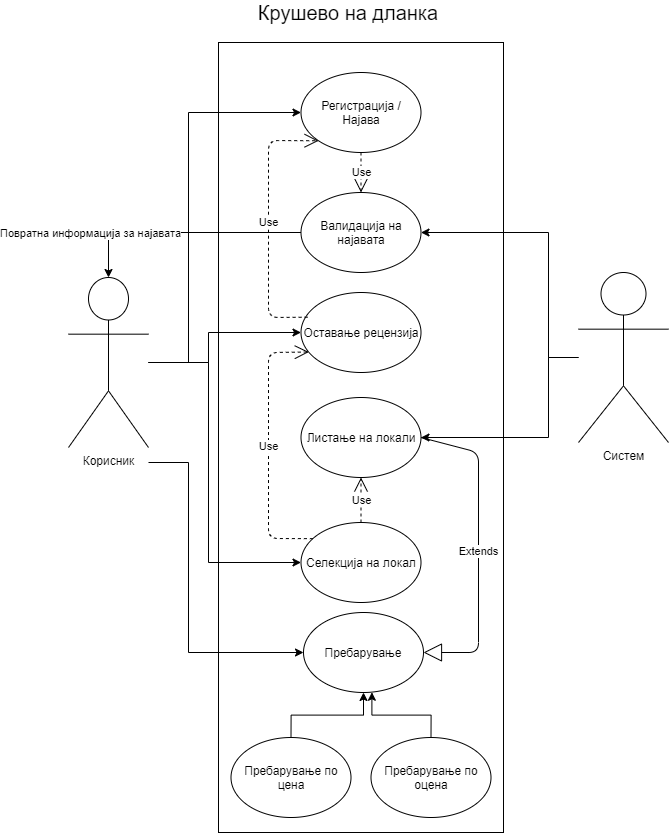

The diagram above was exported from draw.io. Its source (the exported page's mxGraphModel, read from the mxfile embedded in the PNG):
<mxGraphModel dx="2076" dy="1160" grid="1" gridSize="10" guides="1" tooltips="1" connect="1" arrows="1" fold="1" page="1" pageScale="1" pageWidth="850" pageHeight="1100" math="0" shadow="0">
  <root>
    <mxCell id="0" />
    <mxCell id="1" parent="0" />
    <mxCell id="WyEpsTuj_qDrnpHs1F7L-1" value="" style="rounded=0;whiteSpace=wrap;html=1;" vertex="1" parent="1">
      <mxGeometry x="300" y="230" width="285" height="790" as="geometry" />
    </mxCell>
    <mxCell id="WyEpsTuj_qDrnpHs1F7L-2" value="&lt;font style=&quot;font-size: 20px&quot;&gt;Крушево на дланка&lt;/font&gt;" style="text;html=1;strokeColor=none;fillColor=none;align=center;verticalAlign=middle;whiteSpace=wrap;rounded=0;" vertex="1" parent="1">
      <mxGeometry x="330" y="190" width="200" height="20" as="geometry" />
    </mxCell>
    <mxCell id="WyEpsTuj_qDrnpHs1F7L-20" value="" style="edgeStyle=orthogonalEdgeStyle;rounded=0;orthogonalLoop=1;jettySize=auto;html=1;entryX=0;entryY=0.5;entryDx=0;entryDy=0;" edge="1" parent="1" source="WyEpsTuj_qDrnpHs1F7L-3" target="WyEpsTuj_qDrnpHs1F7L-11">
      <mxGeometry relative="1" as="geometry">
        <Array as="points">
          <mxPoint x="270" y="550" />
          <mxPoint x="270" y="300" />
        </Array>
      </mxGeometry>
    </mxCell>
    <mxCell id="WyEpsTuj_qDrnpHs1F7L-22" style="edgeStyle=orthogonalEdgeStyle;rounded=0;orthogonalLoop=1;jettySize=auto;html=1;" edge="1" parent="1" source="WyEpsTuj_qDrnpHs1F7L-3" target="WyEpsTuj_qDrnpHs1F7L-13">
      <mxGeometry relative="1" as="geometry">
        <Array as="points">
          <mxPoint x="290" y="550" />
          <mxPoint x="290" y="520" />
        </Array>
      </mxGeometry>
    </mxCell>
    <mxCell id="WyEpsTuj_qDrnpHs1F7L-26" style="edgeStyle=orthogonalEdgeStyle;rounded=0;orthogonalLoop=1;jettySize=auto;html=1;entryX=0;entryY=0.5;entryDx=0;entryDy=0;" edge="1" parent="1" target="WyEpsTuj_qDrnpHs1F7L-12">
      <mxGeometry relative="1" as="geometry">
        <mxPoint x="230" y="650" as="sourcePoint" />
        <Array as="points">
          <mxPoint x="270" y="650" />
          <mxPoint x="270" y="840" />
        </Array>
      </mxGeometry>
    </mxCell>
    <mxCell id="WyEpsTuj_qDrnpHs1F7L-33" style="edgeStyle=orthogonalEdgeStyle;rounded=0;orthogonalLoop=1;jettySize=auto;html=1;entryX=0;entryY=0.5;entryDx=0;entryDy=0;" edge="1" parent="1" source="WyEpsTuj_qDrnpHs1F7L-3" target="WyEpsTuj_qDrnpHs1F7L-32">
      <mxGeometry relative="1" as="geometry">
        <Array as="points">
          <mxPoint x="290" y="550" />
          <mxPoint x="290" y="750" />
        </Array>
      </mxGeometry>
    </mxCell>
    <mxCell id="WyEpsTuj_qDrnpHs1F7L-3" value="Корисник" style="shape=umlActor;verticalLabelPosition=bottom;verticalAlign=top;html=1;outlineConnect=0;" vertex="1" parent="1">
      <mxGeometry x="150" y="465" width="80" height="170" as="geometry" />
    </mxCell>
    <mxCell id="WyEpsTuj_qDrnpHs1F7L-21" style="edgeStyle=orthogonalEdgeStyle;rounded=0;orthogonalLoop=1;jettySize=auto;html=1;entryX=1;entryY=0.5;entryDx=0;entryDy=0;" edge="1" parent="1" source="WyEpsTuj_qDrnpHs1F7L-7" target="WyEpsTuj_qDrnpHs1F7L-14">
      <mxGeometry relative="1" as="geometry">
        <Array as="points">
          <mxPoint x="630" y="545" />
          <mxPoint x="630" y="420" />
        </Array>
      </mxGeometry>
    </mxCell>
    <mxCell id="WyEpsTuj_qDrnpHs1F7L-34" style="edgeStyle=orthogonalEdgeStyle;rounded=0;orthogonalLoop=1;jettySize=auto;html=1;entryX=1;entryY=0.5;entryDx=0;entryDy=0;" edge="1" parent="1" source="WyEpsTuj_qDrnpHs1F7L-7" target="WyEpsTuj_qDrnpHs1F7L-31">
      <mxGeometry relative="1" as="geometry">
        <Array as="points">
          <mxPoint x="630" y="545" />
          <mxPoint x="630" y="625" />
        </Array>
      </mxGeometry>
    </mxCell>
    <mxCell id="WyEpsTuj_qDrnpHs1F7L-7" value="Систем&lt;br&gt;" style="shape=umlActor;verticalLabelPosition=bottom;verticalAlign=top;html=1;outlineConnect=0;" vertex="1" parent="1">
      <mxGeometry x="660" y="460" width="90" height="170" as="geometry" />
    </mxCell>
    <mxCell id="WyEpsTuj_qDrnpHs1F7L-11" value="&lt;span&gt;Регистрација / Најава&lt;/span&gt;" style="ellipse;whiteSpace=wrap;html=1;" vertex="1" parent="1">
      <mxGeometry x="382.5" y="260" width="120" height="80" as="geometry" />
    </mxCell>
    <mxCell id="WyEpsTuj_qDrnpHs1F7L-12" value="&lt;span&gt;Пребарување&lt;/span&gt;" style="ellipse;whiteSpace=wrap;html=1;" vertex="1" parent="1">
      <mxGeometry x="385" y="800" width="120" height="80" as="geometry" />
    </mxCell>
    <mxCell id="WyEpsTuj_qDrnpHs1F7L-13" value="&lt;span&gt;Оставање рецензија&lt;/span&gt;" style="ellipse;whiteSpace=wrap;html=1;" vertex="1" parent="1">
      <mxGeometry x="382.5" y="480" width="120" height="80" as="geometry" />
    </mxCell>
    <mxCell id="WyEpsTuj_qDrnpHs1F7L-29" style="edgeStyle=orthogonalEdgeStyle;rounded=0;orthogonalLoop=1;jettySize=auto;html=1;" edge="1" parent="1" source="WyEpsTuj_qDrnpHs1F7L-14" target="WyEpsTuj_qDrnpHs1F7L-3">
      <mxGeometry relative="1" as="geometry" />
    </mxCell>
    <mxCell id="WyEpsTuj_qDrnpHs1F7L-30" value="Повратна информација за најавата" style="edgeLabel;html=1;align=center;verticalAlign=middle;resizable=0;points=[];" vertex="1" connectable="0" parent="WyEpsTuj_qDrnpHs1F7L-29">
      <mxGeometry x="0.2349" y="3" relative="1" as="geometry">
        <mxPoint x="-65.36" y="-3" as="offset" />
      </mxGeometry>
    </mxCell>
    <mxCell id="WyEpsTuj_qDrnpHs1F7L-14" value="&lt;span&gt;Валидација на најавата&lt;/span&gt;" style="ellipse;whiteSpace=wrap;html=1;" vertex="1" parent="1">
      <mxGeometry x="382.5" y="380" width="120" height="80" as="geometry" />
    </mxCell>
    <mxCell id="WyEpsTuj_qDrnpHs1F7L-17" style="edgeStyle=orthogonalEdgeStyle;rounded=0;orthogonalLoop=1;jettySize=auto;html=1;entryX=0.5;entryY=1;entryDx=0;entryDy=0;" edge="1" parent="1" source="WyEpsTuj_qDrnpHs1F7L-15" target="WyEpsTuj_qDrnpHs1F7L-12">
      <mxGeometry relative="1" as="geometry" />
    </mxCell>
    <mxCell id="WyEpsTuj_qDrnpHs1F7L-15" value="&lt;span&gt;Пребарување по цена&lt;/span&gt;" style="ellipse;whiteSpace=wrap;html=1;" vertex="1" parent="1">
      <mxGeometry x="312.5" y="925" width="120" height="80" as="geometry" />
    </mxCell>
    <mxCell id="WyEpsTuj_qDrnpHs1F7L-18" style="edgeStyle=orthogonalEdgeStyle;rounded=0;orthogonalLoop=1;jettySize=auto;html=1;entryX=0.57;entryY=0.997;entryDx=0;entryDy=0;entryPerimeter=0;" edge="1" parent="1" source="WyEpsTuj_qDrnpHs1F7L-16" target="WyEpsTuj_qDrnpHs1F7L-12">
      <mxGeometry relative="1" as="geometry">
        <mxPoint x="452.5" y="885" as="targetPoint" />
      </mxGeometry>
    </mxCell>
    <mxCell id="WyEpsTuj_qDrnpHs1F7L-16" value="&lt;span&gt;Пребарување по оцена&lt;/span&gt;" style="ellipse;whiteSpace=wrap;html=1;" vertex="1" parent="1">
      <mxGeometry x="452.5" y="925" width="120" height="80" as="geometry" />
    </mxCell>
    <mxCell id="WyEpsTuj_qDrnpHs1F7L-23" value="Use" style="endArrow=open;endSize=12;dashed=1;html=1;entryX=0;entryY=1;entryDx=0;entryDy=0;exitX=0.055;exitY=0.309;exitDx=0;exitDy=0;exitPerimeter=0;" edge="1" parent="1" source="WyEpsTuj_qDrnpHs1F7L-13" target="WyEpsTuj_qDrnpHs1F7L-11">
      <mxGeometry width="160" relative="1" as="geometry">
        <mxPoint x="360" y="450" as="sourcePoint" />
        <mxPoint x="520" y="450" as="targetPoint" />
        <Array as="points">
          <mxPoint x="350" y="505" />
          <mxPoint x="350" y="328" />
        </Array>
      </mxGeometry>
    </mxCell>
    <mxCell id="WyEpsTuj_qDrnpHs1F7L-25" value="Use" style="endArrow=open;endSize=12;dashed=1;html=1;entryX=0.5;entryY=0;entryDx=0;entryDy=0;exitX=0.5;exitY=1;exitDx=0;exitDy=0;" edge="1" parent="1" source="WyEpsTuj_qDrnpHs1F7L-11" target="WyEpsTuj_qDrnpHs1F7L-14">
      <mxGeometry width="160" relative="1" as="geometry">
        <mxPoint x="360" y="450" as="sourcePoint" />
        <mxPoint x="520" y="450" as="targetPoint" />
      </mxGeometry>
    </mxCell>
    <mxCell id="WyEpsTuj_qDrnpHs1F7L-31" value="&lt;span&gt;Листање на локали&lt;/span&gt;" style="ellipse;whiteSpace=wrap;html=1;" vertex="1" parent="1">
      <mxGeometry x="382.5" y="585" width="120" height="80" as="geometry" />
    </mxCell>
    <mxCell id="WyEpsTuj_qDrnpHs1F7L-32" value="&lt;span&gt;Селекција на локал&lt;/span&gt;" style="ellipse;whiteSpace=wrap;html=1;" vertex="1" parent="1">
      <mxGeometry x="382.5" y="710" width="120" height="80" as="geometry" />
    </mxCell>
    <mxCell id="WyEpsTuj_qDrnpHs1F7L-35" value="Use" style="endArrow=open;endSize=12;dashed=1;html=1;exitX=0.5;exitY=0;exitDx=0;exitDy=0;" edge="1" parent="1" source="WyEpsTuj_qDrnpHs1F7L-32" target="WyEpsTuj_qDrnpHs1F7L-31">
      <mxGeometry width="160" relative="1" as="geometry">
        <mxPoint x="444.58" y="670" as="sourcePoint" />
        <mxPoint x="444.58" y="710" as="targetPoint" />
      </mxGeometry>
    </mxCell>
    <mxCell id="WyEpsTuj_qDrnpHs1F7L-37" value="Extends" style="endArrow=block;endSize=16;endFill=0;html=1;entryX=1;entryY=0.5;entryDx=0;entryDy=0;exitX=1;exitY=0.5;exitDx=0;exitDy=0;" edge="1" parent="1" source="WyEpsTuj_qDrnpHs1F7L-31" target="WyEpsTuj_qDrnpHs1F7L-12">
      <mxGeometry width="160" relative="1" as="geometry">
        <mxPoint x="400" y="680" as="sourcePoint" />
        <mxPoint x="560" y="680" as="targetPoint" />
        <Array as="points">
          <mxPoint x="560" y="640" />
          <mxPoint x="560" y="840" />
        </Array>
      </mxGeometry>
    </mxCell>
    <mxCell id="WyEpsTuj_qDrnpHs1F7L-38" value="Use" style="endArrow=open;endSize=12;dashed=1;html=1;exitX=0.099;exitY=0.202;exitDx=0;exitDy=0;entryX=0.065;entryY=0.744;entryDx=0;entryDy=0;entryPerimeter=0;exitPerimeter=0;" edge="1" parent="1" source="WyEpsTuj_qDrnpHs1F7L-32" target="WyEpsTuj_qDrnpHs1F7L-13">
      <mxGeometry width="160" relative="1" as="geometry">
        <mxPoint x="452.5" y="720" as="sourcePoint" />
        <mxPoint x="452.5" y="675" as="targetPoint" />
        <Array as="points">
          <mxPoint x="350" y="726" />
          <mxPoint x="350" y="540" />
        </Array>
      </mxGeometry>
    </mxCell>
  </root>
</mxGraphModel>